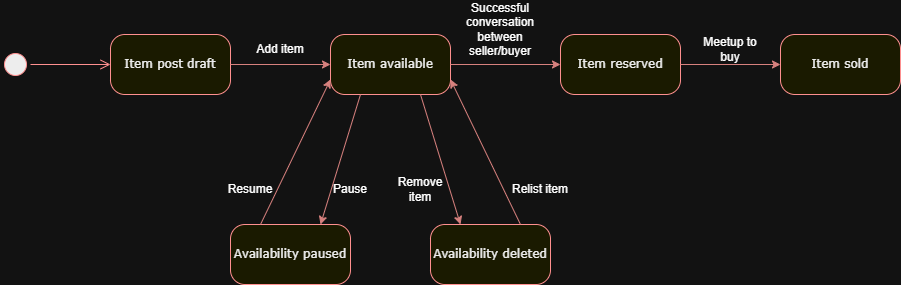

The diagram above was exported from draw.io. Its source (the exported page's mxGraphModel, read from the mxfile embedded in the PNG):
<mxGraphModel dx="1361" dy="799" grid="1" gridSize="10" guides="1" tooltips="1" connect="1" arrows="1" fold="1" page="1" pageScale="1" pageWidth="1100" pageHeight="850" background="none" math="0" shadow="0">
  <root>
    <mxCell id="0" />
    <mxCell id="1" parent="0" />
    <mxCell id="382b91b5511bd0f7-1" parent="1" style="ellipse;html=1;shape=startState;fillColor=#000000;strokeColor=#ff0000;rounded=1;shadow=0;comic=0;labelBackgroundColor=none;fontFamily=Verdana;fontSize=12;fontColor=#000000;align=center;direction=south;" value="" vertex="1">
      <mxGeometry height="30" width="30" x="130" y="135" as="geometry" />
    </mxCell>
    <mxCell id="382b91b5511bd0f7-5" parent="1" style="rounded=1;whiteSpace=wrap;html=1;arcSize=24;fillColor=#ffffc0;strokeColor=#ff0000;shadow=0;comic=0;labelBackgroundColor=none;fontFamily=Verdana;fontSize=12;fontColor=#000000;align=center;" value="Availability paused" vertex="1">
      <mxGeometry height="60" width="120" x="360" y="310" as="geometry" />
    </mxCell>
    <mxCell id="382b91b5511bd0f7-6" parent="1" style="rounded=1;whiteSpace=wrap;html=1;arcSize=24;fillColor=#ffffc0;strokeColor=#ff0000;shadow=0;comic=0;labelBackgroundColor=none;fontFamily=Verdana;fontSize=12;fontColor=#000000;align=center;" value="Item post draft" vertex="1">
      <mxGeometry height="60" width="120" x="240" y="120" as="geometry" />
    </mxCell>
    <mxCell id="382b91b5511bd0f7-7" parent="1" style="rounded=1;whiteSpace=wrap;html=1;arcSize=24;fillColor=#ffffc0;strokeColor=#ff0000;shadow=0;comic=0;labelBackgroundColor=none;fontFamily=Verdana;fontSize=12;fontColor=#000000;align=center;" value="Item available" vertex="1">
      <mxGeometry height="60" width="120" x="460" y="120" as="geometry" />
    </mxCell>
    <mxCell id="382b91b5511bd0f7-9" parent="1" style="rounded=1;whiteSpace=wrap;html=1;arcSize=24;fillColor=#ffffc0;strokeColor=#ff0000;shadow=0;comic=0;labelBackgroundColor=none;fontFamily=Verdana;fontSize=12;fontColor=#000000;align=center;" value="Item sold" vertex="1">
      <mxGeometry height="60" width="120" x="910" y="120" as="geometry" />
    </mxCell>
    <mxCell id="382b91b5511bd0f7-10" parent="1" style="rounded=1;whiteSpace=wrap;html=1;arcSize=24;fillColor=#ffffc0;strokeColor=#ff0000;shadow=0;comic=0;labelBackgroundColor=none;fontFamily=Verdana;fontSize=12;fontColor=#000000;align=center;" value="Item reserved" vertex="1">
      <mxGeometry height="60" width="120" x="690" y="120" as="geometry" />
    </mxCell>
    <mxCell id="2a3bc250acf0617d-9" edge="1" parent="1" source="382b91b5511bd0f7-1" style="edgeStyle=orthogonalEdgeStyle;html=1;labelBackgroundColor=none;endArrow=open;endSize=8;strokeColor=#ff0000;fontFamily=Verdana;fontSize=12;align=left;" target="382b91b5511bd0f7-6">
      <mxGeometry relative="1" as="geometry" />
    </mxCell>
    <mxCell id="UavZnLY2PgNCbrBoLHir-2" edge="1" parent="1" source="382b91b5511bd0f7-6" style="endArrow=classic;html=1;rounded=0;exitX=1;exitY=0.5;exitDx=0;exitDy=0;entryX=0;entryY=0.5;entryDx=0;entryDy=0;fillColor=#f8cecc;strokeColor=#b85450;" target="382b91b5511bd0f7-7" value="">
      <mxGeometry height="50" relative="1" width="50" as="geometry">
        <mxPoint x="550" y="640" as="sourcePoint" />
        <mxPoint x="600" y="590" as="targetPoint" />
      </mxGeometry>
    </mxCell>
    <mxCell id="UavZnLY2PgNCbrBoLHir-3" edge="1" parent="1" source="382b91b5511bd0f7-7" style="endArrow=classic;html=1;rounded=0;fillColor=#f8cecc;strokeColor=#b85450;exitX=1;exitY=0.5;exitDx=0;exitDy=0;entryX=0;entryY=0.5;entryDx=0;entryDy=0;" target="382b91b5511bd0f7-10" value="">
      <mxGeometry height="50" relative="1" width="50" as="geometry">
        <mxPoint x="610" y="500" as="sourcePoint" />
        <mxPoint x="660" y="450" as="targetPoint" />
      </mxGeometry>
    </mxCell>
    <mxCell id="UavZnLY2PgNCbrBoLHir-4" edge="1" parent="1" source="382b91b5511bd0f7-10" style="endArrow=classic;html=1;rounded=0;fillColor=#f8cecc;strokeColor=#b85450;exitX=1;exitY=0.5;exitDx=0;exitDy=0;entryX=0;entryY=0.5;entryDx=0;entryDy=0;" target="382b91b5511bd0f7-9" value="">
      <mxGeometry height="50" relative="1" width="50" as="geometry">
        <mxPoint x="890" y="420" as="sourcePoint" />
        <mxPoint x="940" y="370" as="targetPoint" />
      </mxGeometry>
    </mxCell>
    <mxCell id="UavZnLY2PgNCbrBoLHir-5" parent="1" style="text;html=1;whiteSpace=wrap;strokeColor=none;fillColor=none;align=center;verticalAlign=middle;rounded=0;" value="Add item" vertex="1">
      <mxGeometry height="30" width="60" x="380" y="120" as="geometry" />
    </mxCell>
    <mxCell id="UavZnLY2PgNCbrBoLHir-8" parent="1" style="text;html=1;whiteSpace=wrap;strokeColor=none;fillColor=none;align=center;verticalAlign=middle;rounded=0;" value="Successful conversation between seller/buyer" vertex="1">
      <mxGeometry height="30" width="60" x="600" y="100" as="geometry" />
    </mxCell>
    <mxCell id="UavZnLY2PgNCbrBoLHir-9" parent="1" style="text;html=1;whiteSpace=wrap;strokeColor=none;fillColor=none;align=center;verticalAlign=middle;rounded=0;" value="Meetup to buy" vertex="1">
      <mxGeometry height="30" width="60" x="830" y="120" as="geometry" />
    </mxCell>
    <mxCell id="UavZnLY2PgNCbrBoLHir-10" parent="1" style="rounded=1;whiteSpace=wrap;html=1;arcSize=24;fillColor=#ffffc0;strokeColor=#ff0000;shadow=0;comic=0;labelBackgroundColor=none;fontFamily=Verdana;fontSize=12;fontColor=#000000;align=center;" value="Availability deleted" vertex="1">
      <mxGeometry height="60" width="120" x="560" y="310" as="geometry" />
    </mxCell>
    <mxCell id="UavZnLY2PgNCbrBoLHir-11" edge="1" parent="1" source="382b91b5511bd0f7-7" style="endArrow=classic;html=1;rounded=0;exitX=0.75;exitY=1;exitDx=0;exitDy=0;entryX=0.25;entryY=0;entryDx=0;entryDy=0;fillColor=#f8cecc;strokeColor=#b85450;" target="UavZnLY2PgNCbrBoLHir-10" value="">
      <mxGeometry height="50" relative="1" width="50" as="geometry">
        <mxPoint x="600" y="280" as="sourcePoint" />
        <mxPoint x="650" y="230" as="targetPoint" />
      </mxGeometry>
    </mxCell>
    <mxCell id="UavZnLY2PgNCbrBoLHir-12" edge="1" parent="1" source="382b91b5511bd0f7-7" style="endArrow=classic;html=1;rounded=0;exitX=0.25;exitY=1;exitDx=0;exitDy=0;entryX=0.75;entryY=0;entryDx=0;entryDy=0;fillColor=#f8cecc;strokeColor=#b85450;" target="382b91b5511bd0f7-5" value="">
      <mxGeometry height="50" relative="1" width="50" as="geometry">
        <mxPoint x="390" y="290" as="sourcePoint" />
        <mxPoint x="440" y="240" as="targetPoint" />
      </mxGeometry>
    </mxCell>
    <mxCell id="UavZnLY2PgNCbrBoLHir-13" edge="1" parent="1" style="endArrow=classic;html=1;rounded=0;entryX=1;entryY=0.75;entryDx=0;entryDy=0;fillColor=#f8cecc;strokeColor=#b85450;" target="382b91b5511bd0f7-7" value="">
      <mxGeometry height="50" relative="1" width="50" as="geometry">
        <mxPoint x="650" y="310" as="sourcePoint" />
        <mxPoint x="700" y="260" as="targetPoint" />
      </mxGeometry>
    </mxCell>
    <mxCell id="UavZnLY2PgNCbrBoLHir-14" edge="1" parent="1" source="382b91b5511bd0f7-5" style="endArrow=classic;html=1;rounded=0;exitX=0.25;exitY=0;exitDx=0;exitDy=0;entryX=0;entryY=0.75;entryDx=0;entryDy=0;fillColor=#f8cecc;strokeColor=#b85450;" target="382b91b5511bd0f7-7" value="">
      <mxGeometry height="50" relative="1" width="50" as="geometry">
        <mxPoint x="370" y="300" as="sourcePoint" />
        <mxPoint x="420" y="250" as="targetPoint" />
      </mxGeometry>
    </mxCell>
    <mxCell id="UavZnLY2PgNCbrBoLHir-15" parent="1" style="text;html=1;whiteSpace=wrap;strokeColor=none;fillColor=none;align=center;verticalAlign=middle;rounded=0;" value="Pause" vertex="1">
      <mxGeometry height="30" width="60" x="450" y="260" as="geometry" />
    </mxCell>
    <mxCell id="UavZnLY2PgNCbrBoLHir-16" parent="1" style="text;html=1;whiteSpace=wrap;strokeColor=none;fillColor=none;align=center;verticalAlign=middle;rounded=0;" value="Resume" vertex="1">
      <mxGeometry height="30" width="60" x="350" y="260" as="geometry" />
    </mxCell>
    <mxCell id="UavZnLY2PgNCbrBoLHir-17" parent="1" style="text;html=1;whiteSpace=wrap;strokeColor=none;fillColor=none;align=center;verticalAlign=middle;rounded=0;" value="Remove item" vertex="1">
      <mxGeometry height="30" width="60" x="520" y="260" as="geometry" />
    </mxCell>
    <mxCell id="UavZnLY2PgNCbrBoLHir-18" parent="1" style="text;html=1;whiteSpace=wrap;strokeColor=none;fillColor=none;align=center;verticalAlign=middle;rounded=0;" value="Relist item" vertex="1">
      <mxGeometry height="30" width="60" x="640" y="260" as="geometry" />
    </mxCell>
  </root>
</mxGraphModel>